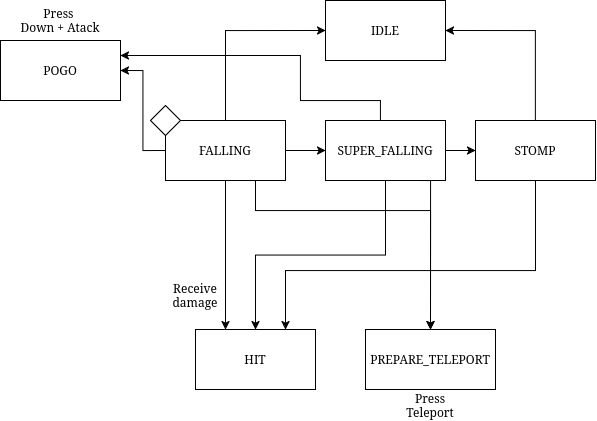

The diagram above was exported from draw.io. Its source (the exported page's mxGraphModel, read from the mxfile embedded in the PNG):
<mxGraphModel dx="3067" dy="2637" grid="1" gridSize="10" guides="1" tooltips="1" connect="1" arrows="1" fold="1" page="1" pageScale="1" pageWidth="850" pageHeight="1100" math="0" shadow="0">
  <root>
    <mxCell id="0" />
    <mxCell id="1" parent="0" />
    <mxCell id="2" edge="1" parent="1" source="7" style="edgeStyle=orthogonalEdgeStyle;rounded=0;orthogonalLoop=1;jettySize=auto;html=1;exitX=1;exitY=0.5;exitDx=0;exitDy=0;entryX=0;entryY=0.5;entryDx=0;entryDy=0;" target="12">
      <mxGeometry relative="1" as="geometry" />
    </mxCell>
    <mxCell id="3" edge="1" parent="1" source="7" style="edgeStyle=orthogonalEdgeStyle;rounded=0;orthogonalLoop=1;jettySize=auto;html=1;exitX=0.5;exitY=0;exitDx=0;exitDy=0;entryX=0;entryY=0.5;entryDx=0;entryDy=0;" target="17">
      <mxGeometry relative="1" as="geometry" />
    </mxCell>
    <mxCell id="4" edge="1" parent="1" source="7" style="edgeStyle=orthogonalEdgeStyle;rounded=0;orthogonalLoop=1;jettySize=auto;html=1;exitX=0.5;exitY=1;exitDx=0;exitDy=0;entryX=0.25;entryY=0;entryDx=0;entryDy=0;" target="16">
      <mxGeometry relative="1" as="geometry" />
    </mxCell>
    <mxCell id="5" edge="1" parent="1" source="7" style="edgeStyle=orthogonalEdgeStyle;rounded=0;orthogonalLoop=1;jettySize=auto;html=1;exitX=0.75;exitY=1;exitDx=0;exitDy=0;entryX=0.5;entryY=0;entryDx=0;entryDy=0;" target="18">
      <mxGeometry relative="1" as="geometry">
        <Array as="points">
          <mxPoint x="135" y="830" />
          <mxPoint x="310" y="830" />
        </Array>
      </mxGeometry>
    </mxCell>
    <mxCell id="6" edge="1" parent="1" source="7" style="edgeStyle=orthogonalEdgeStyle;rounded=0;orthogonalLoop=1;jettySize=auto;html=1;exitX=0;exitY=0.5;exitDx=0;exitDy=0;entryX=1;entryY=0.5;entryDx=0;entryDy=0;" target="19">
      <mxGeometry relative="1" as="geometry" />
    </mxCell>
    <mxCell id="7" parent="1" style="rounded=0;whiteSpace=wrap;html=1;" value="FALLING" vertex="1">
      <mxGeometry height="60" width="120" x="45" y="740" as="geometry" />
    </mxCell>
    <mxCell id="8" edge="1" parent="1" source="12" style="edgeStyle=orthogonalEdgeStyle;rounded=0;orthogonalLoop=1;jettySize=auto;html=1;exitX=1;exitY=0.5;exitDx=0;exitDy=0;entryX=0;entryY=0.5;entryDx=0;entryDy=0;" target="15">
      <mxGeometry relative="1" as="geometry" />
    </mxCell>
    <mxCell id="9" edge="1" parent="1" source="12" style="edgeStyle=orthogonalEdgeStyle;rounded=0;orthogonalLoop=1;jettySize=auto;html=1;exitX=0.5;exitY=1;exitDx=0;exitDy=0;entryX=0.5;entryY=0;entryDx=0;entryDy=0;" target="16">
      <mxGeometry relative="1" as="geometry" />
    </mxCell>
    <mxCell id="10" edge="1" parent="1" source="12" style="edgeStyle=orthogonalEdgeStyle;rounded=0;orthogonalLoop=1;jettySize=auto;html=1;exitX=0.75;exitY=1;exitDx=0;exitDy=0;entryX=0.5;entryY=0;entryDx=0;entryDy=0;" target="18">
      <mxGeometry relative="1" as="geometry">
        <Array as="points">
          <mxPoint x="310" y="800" />
        </Array>
      </mxGeometry>
    </mxCell>
    <mxCell id="11" edge="1" parent="1" source="12" style="edgeStyle=orthogonalEdgeStyle;rounded=0;orthogonalLoop=1;jettySize=auto;html=1;exitX=0.25;exitY=0;exitDx=0;exitDy=0;entryX=1;entryY=0.25;entryDx=0;entryDy=0;" target="19">
      <mxGeometry relative="1" as="geometry">
        <Array as="points">
          <mxPoint x="260" y="740" />
          <mxPoint x="260" y="720" />
          <mxPoint x="180" y="720" />
          <mxPoint x="180" y="675" />
        </Array>
      </mxGeometry>
    </mxCell>
    <mxCell id="12" parent="1" style="rounded=0;whiteSpace=wrap;html=1;" value="SUPER_FALLING" vertex="1">
      <mxGeometry height="60" width="120" x="205" y="740" as="geometry" />
    </mxCell>
    <mxCell id="13" edge="1" parent="1" source="15" style="edgeStyle=orthogonalEdgeStyle;rounded=0;orthogonalLoop=1;jettySize=auto;html=1;exitX=0.5;exitY=0;exitDx=0;exitDy=0;entryX=1;entryY=0.5;entryDx=0;entryDy=0;" target="17">
      <mxGeometry relative="1" as="geometry" />
    </mxCell>
    <mxCell id="14" edge="1" parent="1" source="15" style="edgeStyle=orthogonalEdgeStyle;rounded=0;orthogonalLoop=1;jettySize=auto;html=1;exitX=0.5;exitY=1;exitDx=0;exitDy=0;entryX=0.75;entryY=0;entryDx=0;entryDy=0;" target="16">
      <mxGeometry relative="1" as="geometry">
        <Array as="points">
          <mxPoint x="415" y="890" />
          <mxPoint x="165" y="890" />
        </Array>
      </mxGeometry>
    </mxCell>
    <mxCell id="15" parent="1" style="rounded=0;whiteSpace=wrap;html=1;" value="STOMP" vertex="1">
      <mxGeometry height="60" width="120" x="355" y="740" as="geometry" />
    </mxCell>
    <mxCell id="16" parent="1" style="rounded=0;whiteSpace=wrap;html=1;" value="HIT" vertex="1">
      <mxGeometry height="60" width="120" x="75" y="949" as="geometry" />
    </mxCell>
    <mxCell id="17" parent="1" style="rounded=0;whiteSpace=wrap;html=1;" value="IDLE" vertex="1">
      <mxGeometry height="60" width="120" x="205" y="620" as="geometry" />
    </mxCell>
    <mxCell id="18" parent="1" style="rounded=0;whiteSpace=wrap;html=1;" value="PREPARE_TELEPORT" vertex="1">
      <mxGeometry height="60" width="130" x="245" y="949" as="geometry" />
    </mxCell>
    <mxCell id="19" parent="1" style="rounded=0;whiteSpace=wrap;html=1;" value="POGO" vertex="1">
      <mxGeometry height="60" width="120" x="-120" y="660" as="geometry" />
    </mxCell>
    <mxCell id="20" parent="1" style="rhombus;whiteSpace=wrap;html=1;" value="" vertex="1">
      <mxGeometry height="30" width="30" x="30" y="725" as="geometry" />
    </mxCell>
    <mxCell id="21" parent="1" style="text;html=1;whiteSpace=wrap;strokeColor=none;fillColor=none;align=center;verticalAlign=middle;rounded=0;" value="Receive damage" vertex="1">
      <mxGeometry height="30" width="60" x="45" y="900" as="geometry" />
    </mxCell>
    <mxCell id="22" parent="1" style="text;html=1;whiteSpace=wrap;strokeColor=none;fillColor=none;align=center;verticalAlign=middle;rounded=0;" value="Press&amp;nbsp;&lt;br&gt;Down + Atack" vertex="1">
      <mxGeometry height="30" width="90" x="-105" y="625" as="geometry" />
    </mxCell>
    <mxCell id="23" parent="1" style="text;html=1;whiteSpace=wrap;strokeColor=none;fillColor=none;align=center;verticalAlign=middle;rounded=0;" value="Press Teleport" vertex="1">
      <mxGeometry height="30" width="60" x="280" y="1010" as="geometry" />
    </mxCell>
  </root>
</mxGraphModel>